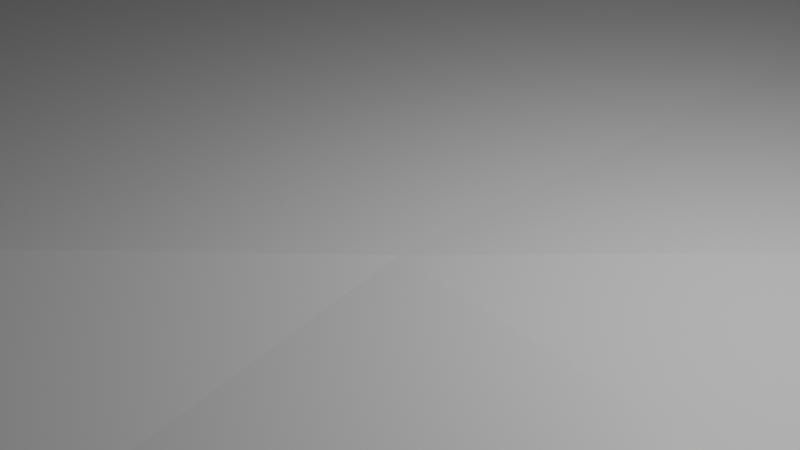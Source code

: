 # Source: TestMap.blend  (saved by Blender 2.81.16; exported with 4.5.12 LTS)
import bpy
from mathutils import Matrix  # noqa: F401  (used for matrix-valued properties, if any)

bpy.ops.wm.read_factory_settings(use_empty=True)
scene = bpy.context.scene
scene.name = 'Scene'

# ---- collections
col_collection = bpy.data.collections.new('Collection'); scene.collection.children.link(col_collection)

# ---- materials (node trees are filled in below, after node groups)
mat_material = bpy.data.materials.new('Material')
mat_material.alpha_threshold = 0.0
mat_material.use_transparent_shadow = False
mat_material.line_color = (0.0, 0.0, 0.0, 1.0)

# ---- material node trees
mat_material.use_nodes = True; mat_material.node_tree.nodes.clear()
_N = mat_material.node_tree.nodes; _L = mat_material.node_tree.links
n0 = _N.new('ShaderNodeOutputMaterial'); n0.name = 'Material Output'; n0.location = (300, 300)
n1 = _N.new('ShaderNodeBsdfPrincipled'); n1.name = 'Principled BSDF'; n1.location = (10, 300)
n1.distribution = 'GGX'
n1.subsurface_method = 'BURLEY'
n1.inputs[2].default_value = 0.4
n1.inputs[3].default_value = 1.45
n1.inputs[27].default_value = (0.0, 0.0, 0.0, 1.0)
n1.inputs[28].default_value = 1.0
_L.new(n1.outputs[0], n0.inputs[0])
n0.is_active_output = True

# ---- world
world_world = bpy.data.worlds.new('World'); scene.world = world_world
world_world.use_nodes = True; world_world.node_tree.nodes.clear()
_N = world_world.node_tree.nodes; _L = world_world.node_tree.links
n0 = _N.new('ShaderNodeOutputWorld'); n0.name = 'World Output'; n0.location = (300, 300)
n1 = _N.new('ShaderNodeBackground'); n1.name = 'Background'; n1.location = (10, 300)
n1.inputs[0].default_value = (0.05088, 0.05088, 0.05088, 1.0)
_L.new(n1.outputs[0], n0.inputs[0])
n0.is_active_output = True
world_world.color = (0.05088, 0.05088, 0.05088)
world_world.use_sun_shadow = False
world_world.sun_shadow_jitter_overblur = 0.0

# ---- cameras
cam_camera = bpy.data.cameras.new('Camera')
cam_camera.clip_end = 100.0
cam_camera.ortho_scale = 7.314

# ---- lights
light_light = bpy.data.lights.new('Light', 'POINT')
light_light.transmission_factor = 0.0
light_light.energy = 1000.0
light_light.shadow_soft_size = 0.1
light_light.shadow_maximum_resolution = 0.006
light_light.use_absolute_resolution = True

# ---- meshes
me_cube = bpy.data.meshes.new('Cube')
me_cube.from_pydata([(100.0, 0.0, 0.0), (0.0, 100.0, 0.0), (-100.0, 0.0, 0.0), (0.0, -100.0, -2.522), (100.0, 100.0, 30.9), (-100.0, 100.0, 0.0), (100.0, -100.0, 0.0), (-100.0, -100.0, 0.0), (0.0, 0.0, -0.4167), (50.0, -100.0, -0.4167), (0.0, 50.0, 0.0), (50.0, 0.0, -0.4167), (-100.0, -50.0, -1.815), (50.0, 100.0, 26.39), (-50.0, 100.0, 0.0), (-100.0, 50.0, 0.0), (-50.0, 0.0, 0.0), (-50.0, -100.0, -2.522), (100.0, 50.0, 30.9), (0.0, -50.0, -13.92), (100.0, -50.0, 0.0), (-50.0, -50.0, -13.92), (50.0, 50.0, 27.15), (-50.0, 50.0, 29.28), (50.0, -50.0, -8.209), (75.0, -100.0, 0.0), (0.0, 75.0, 0.0), (25.0, 0.0, -2.522), (-100.0, -75.0, -1.815), (25.0, 100.0, 3.926), (-75.0, 100.0, 0.0), (-100.0, 25.0, 0.0), (-75.0, 0.0, 0.0), (-25.0, -100.0, -2.522), (100.0, 75.0, 30.9), (0.0, -25.0, -6.747), (100.0, -25.0, 0.0), (25.0, -100.0, -2.522), (0.0, 25.0, 0.0), (75.0, 0.0, 0.0), (-100.0, -25.0, 0.0), (75.0, 100.0, 30.9), (-25.0, 100.0, 0.0), (-100.0, 75.0, 0.0), (-25.0, 0.0, 0.0), (-75.0, -100.0, -1.815), (100.0, 25.0, 14.84), (0.0, -75.0, -13.92), (100.0, -75.0, 0.0), (-50.0, -25.0, -2.522), (-50.0, -75.0, -13.92), (-75.0, -50.0, -11.75), (-25.0, -50.0, -13.92), (50.0, 75.0, 28.38), (50.0, 25.0, 10.88), (25.0, 50.0, 4.113), (75.0, 50.0, 30.9), (-50.0, 75.0, 14.54), (-50.0, 25.0, 14.54), (-75.0, 50.0, 14.54), (-25.0, 50.0, 14.54), (50.0, -25.0, -6.747), (50.0, -75.0, -6.747), (25.0, -50.0, -16.52), (75.0, -50.0, 0.0), (75.0, -75.0, 0.0), (25.0, -75.0, -13.92), (25.0, -25.0, -13.92), (-25.0, 25.0, 5.953), (-75.0, 25.0, 5.953), (-75.0, 75.0, 5.953), (75.0, 25.0, 17.7), (25.0, 25.0, 0.3589), (25.0, 75.0, 3.273), (-25.0, -75.0, -13.92), (-75.0, -75.0, -11.75), (-75.0, -25.0, -1.815), (-25.0, -25.0, -2.522), (75.0, 75.0, 30.9), (-25.0, 75.0, 5.953), (75.0, -25.0, 0.0), (87.5, -100.0, 0.0), (0.0, 87.5, 0.0), (12.5, 0.0, -1.815), (-100.0, -87.5, -0.4167), (12.5, 100.0, 0.0), (-87.5, 100.0, 0.0), (-100.0, 12.5, 0.0), (-87.5, 0.0, 0.0), (-12.5, -100.0, -2.522), (100.0, 87.5, 30.9), (0.0, -12.5, -3.36), (100.0, -12.5, 0.0), (37.5, -100.0, -1.815), (0.0, 37.5, 0.0), (62.5, 0.0, 0.0), (-100.0, -37.5, -0.4167), (62.5, 100.0, 30.9), (-37.5, 100.0, 0.0), (-100.0, 62.5, 0.0), (-37.5, 0.0, 0.0), (-62.5, -100.0, -2.522), (100.0, 37.5, 26.19), (0.0, -62.5, -16.52), (100.0, -62.5, 0.0), (-50.0, -12.5, 0.0), (-50.0, -62.5, -16.52), (-87.5, -50.0, -6.747), (-37.5, -50.0, -13.92), (50.0, 87.5, 27.17), (50.0, 37.5, 19.72), (12.5, 50.0, 0.0), (62.5, 50.0, 29.69), (-50.0, 87.5, 4.469), (-50.0, 37.5, 24.67), (-87.5, 50.0, 4.469), (-37.5, 50.0, 24.67), (50.0, -12.5, -3.36), (50.0, -62.5, -8.209), (12.5, -50.0, -13.92), (62.5, -50.0, -2.522), (62.5, -100.0, 0.0), (0.0, 62.5, 0.0), (37.5, 0.0, -1.815), (-100.0, -62.5, -2.522), (37.5, 100.0, 14.8), (-62.5, 100.0, 0.0), (-100.0, 37.5, 0.0), (-62.5, 0.0, 0.0), (-37.5, -100.0, -2.522), (100.0, 62.5, 30.9), (0.0, -37.5, -8.209), (100.0, -37.5, 0.0), (12.5, -100.0, -2.522), (0.0, 12.5, 0.0), (87.5, 0.0, 0.0), (-100.0, -12.5, 0.0), (87.5, 100.0, 30.9), (-12.5, 100.0, 0.0), (-100.0, 87.5, 0.0), (-12.5, 0.0, 0.0), (-87.5, -100.0, -0.4167), (100.0, 12.5, 3.954), (0.0, -87.5, -8.209), (100.0, -87.5, 0.0), (-50.0, -37.5, -8.209), (-50.0, -87.5, -8.209), (-62.5, -50.0, -13.92), (-12.5, -50.0, -13.92), (50.0, 62.5, 29.12), (50.0, 12.5, 1.936), (37.5, 50.0, 16.95), (87.5, 50.0, 30.9), (-50.0, 62.5, 24.67), (-50.0, 12.5, 4.469), (-62.5, 50.0, 24.67), (-12.5, 50.0, 4.469), (50.0, -37.5, -8.209), (50.0, -87.5, -3.36), (37.5, -50.0, -13.92), (87.5, -50.0, 0.0), (75.0, -62.5, 0.0), (75.0, -87.5, 0.0), (62.5, -75.0, -1.815), (87.5, -75.0, 0.0), (25.0, -62.5, -16.52), (25.0, -87.5, -8.209), (12.5, -75.0, -13.92), (37.5, -75.0, -11.75), (25.0, -12.5, -8.209), (25.0, -37.5, -16.52), (12.5, -25.0, -11.75), (37.5, -25.0, -11.75), (-25.0, 37.5, 11.96), (-25.0, 12.5, 0.7384), (-37.5, 25.0, 11.96), (-12.5, 25.0, 0.7384), (-75.0, 37.5, 11.96), (-75.0, 12.5, 0.7384), (-87.5, 25.0, 0.7384), (-62.5, 25.0, 11.96), (-75.0, 87.5, 0.7384), (-75.0, 62.5, 11.96), (-87.5, 75.0, 0.7384), (-62.5, 75.0, 11.96), (75.0, 37.5, 28.34), (75.0, 12.5, 4.665), (62.5, 25.0, 16.81), (87.5, 25.0, 15.87), (25.0, 37.5, 1.934), (25.0, 12.5, 0.0), (12.5, 25.0, 0.0), (37.5, 25.0, 3.528), (25.0, 87.5, 3.381), (25.0, 62.5, 4.232), (12.5, 75.0, 0.0), (37.5, 75.0, 17.1), (-25.0, -62.5, -16.52), (-25.0, -87.5, -8.209), (-37.5, -75.0, -13.92), (-12.5, -75.0, -13.92), (-75.0, -62.5, -13.92), (-75.0, -87.5, -6.747), (-87.5, -75.0, -6.747), (-62.5, -75.0, -13.92), (-75.0, -12.5, 0.0), (-75.0, -37.5, -6.747), (-87.5, -25.0, -0.4167), (-62.5, -25.0, -2.522), (-25.0, -12.5, 0.0), (-25.0, -37.5, -8.209), (-37.5, -25.0, -2.522), (-12.5, -25.0, -2.522), (75.0, 87.5, 30.9), (75.0, 62.5, 30.9), (62.5, 75.0, 30.9), (87.5, 75.0, 30.9), (-25.0, 87.5, 0.7384), (-25.0, 62.5, 11.96), (-37.5, 75.0, 11.96), (-12.5, 75.0, 0.7384), (75.0, -12.5, 0.0), (75.0, -37.5, 0.0), (62.5, -25.0, -1.815), (87.5, -25.0, 0.0), (87.5, -37.5, 0.0), (62.5, -37.5, -2.522), (62.5, -12.5, -0.4167), (-12.5, 62.5, 3.216), (-37.5, 62.5, 20.83), (-37.5, 87.5, 3.216), (87.5, 62.5, 30.9), (62.5, 62.5, 30.9), (62.5, 87.5, 30.9), (-12.5, -37.5, -8.209), (-37.5, -37.5, -8.209), (-37.5, -12.5, 0.0), (-62.5, -37.5, -8.209), (-87.5, -37.5, -3.36), (-87.5, -12.5, 0.0), (-62.5, -87.5, -8.209), (-87.5, -87.5, -3.36), (-87.5, -62.5, -8.209), (-12.5, -87.5, -8.209), (-37.5, -87.5, -8.209), (-37.5, -62.5, -16.52), (37.5, 62.5, 18.81), (12.5, 62.5, 0.0), (12.5, 87.5, 0.0), (37.5, 12.5, 0.3589), (12.5, 12.5, 0.0), (12.5, 37.5, 0.0), (87.5, 12.5, 3.718), (62.5, 12.5, 4.292), (62.5, 37.5, 26.6), (-62.5, 62.5, 20.83), (-87.5, 62.5, 3.216), (-87.5, 87.5, 0.0), (-62.5, 12.5, 3.216), (-87.5, 12.5, 0.0), (-87.5, 37.5, 3.216), (-12.5, 12.5, 0.0), (-37.5, 12.5, 3.216), (-37.5, 37.5, 20.83), (37.5, -37.5, -13.92), (12.5, -37.5, -13.92), (12.5, -12.5, -6.747), (37.5, -87.5, -6.747), (12.5, -87.5, -8.209), (12.5, -62.5, -16.52), (87.5, -87.5, 0.0), (62.5, -87.5, -0.4167), (62.5, -62.5, -2.522), (87.5, -62.5, 0.0), (37.5, -62.5, -13.92), (37.5, -12.5, -6.747), (-12.5, 37.5, 3.216), (-62.5, 37.5, 20.83), (-62.5, 87.5, 3.216), (87.5, 37.5, 27.19), (37.5, 37.5, 10.7), (37.5, 87.5, 15.13), (-12.5, -62.5, -16.52), (-62.5, -62.5, -16.52), (-62.5, -12.5, 0.0), (-12.5, -12.5, -0.4167), (87.5, 87.5, 30.9), (-12.5, 87.5, 0.0), (87.5, -12.5, 0.0)], [], [(288, 92, 0, 135), (287, 82, 1, 138), (286, 90, 4, 137), (285, 91, 8, 140), (284, 105, 16, 128), (283, 106, 21, 147), (282, 103, 19, 148), (281, 109, 13, 125), (280, 110, 22, 151), (279, 102, 18, 152), (278, 113, 14, 126), (277, 114, 23, 155), (276, 94, 10, 156), (275, 117, 11, 123), (274, 118, 24, 159), (273, 104, 20, 160), (272, 161, 64, 120), (271, 162, 65, 163), (270, 144, 48, 164), (269, 165, 63, 119), (268, 166, 66, 167), (267, 158, 62, 168), (266, 169, 27, 83), (265, 170, 67, 171), (264, 157, 61, 172), (263, 173, 60, 116), (262, 174, 68, 175), (261, 134, 38, 176), (260, 177, 59, 115), (259, 178, 69, 179), (258, 154, 58, 180), (257, 181, 30, 86), (256, 182, 70, 183), (255, 153, 57, 184), (254, 185, 56, 112), (253, 186, 71, 187), (252, 142, 46, 188), (251, 189, 55, 111), (250, 190, 72, 191), (249, 150, 54, 192), (248, 193, 29, 85), (247, 194, 73, 195), (246, 149, 53, 196), (245, 197, 52, 108), (244, 198, 74, 199), (243, 143, 47, 200), (242, 201, 51, 107), (241, 202, 75, 203), (240, 146, 50, 204), (239, 205, 32, 88), (238, 206, 76, 207), (237, 145, 49, 208), (236, 209, 44, 100), (235, 210, 77, 211), (234, 131, 35, 212), (233, 213, 41, 97), (232, 214, 78, 215), (231, 130, 34, 216), (230, 217, 42, 98), (229, 218, 79, 219), (228, 122, 26, 220), (227, 221, 39, 95), (226, 222, 80, 223), (225, 132, 36, 224), (222, 225, 224, 80), (64, 160, 225, 222), (160, 20, 132, 225), (157, 226, 223, 61), (24, 120, 226, 157), (120, 64, 222, 226), (117, 227, 95, 11), (61, 223, 227, 117), (223, 80, 221, 227), (218, 228, 220, 79), (60, 156, 228, 218), (156, 10, 122, 228), (153, 229, 219, 57), (23, 116, 229, 153), (116, 60, 218, 229), (113, 230, 98, 14), (57, 219, 230, 113), (219, 79, 217, 230), (214, 231, 216, 78), (56, 152, 231, 214), (152, 18, 130, 231), (149, 232, 215, 53), (22, 112, 232, 149), (112, 56, 214, 232), (109, 233, 97, 13), (53, 215, 233, 109), (215, 78, 213, 233), (210, 234, 212, 77), (52, 148, 234, 210), (148, 19, 131, 234), (145, 235, 211, 49), (21, 108, 235, 145), (108, 52, 210, 235), (105, 236, 100, 16), (49, 211, 236, 105), (211, 77, 209, 236), (206, 237, 208, 76), (51, 147, 237, 206), (147, 21, 145, 237), (96, 238, 207, 40), (12, 107, 238, 96), (107, 51, 206, 238), (136, 239, 88, 2), (40, 207, 239, 136), (207, 76, 205, 239), (202, 240, 204, 75), (45, 101, 240, 202), (101, 17, 146, 240), (84, 241, 203, 28), (7, 141, 241, 84), (141, 45, 202, 241), (124, 242, 107, 12), (28, 203, 242, 124), (203, 75, 201, 242), (198, 243, 200, 74), (33, 89, 243, 198), (89, 3, 143, 243), (146, 244, 199, 50), (17, 129, 244, 146), (129, 33, 198, 244), (106, 245, 108, 21), (50, 199, 245, 106), (199, 74, 197, 245), (194, 246, 196, 73), (55, 151, 246, 194), (151, 22, 149, 246), (122, 247, 195, 26), (10, 111, 247, 122), (111, 55, 194, 247), (82, 248, 85, 1), (26, 195, 248, 82), (195, 73, 193, 248), (190, 249, 192, 72), (27, 123, 249, 190), (123, 11, 150, 249), (134, 250, 191, 38), (8, 83, 250, 134), (83, 27, 190, 250), (94, 251, 111, 10), (38, 191, 251, 94), (191, 72, 189, 251), (186, 252, 188, 71), (39, 135, 252, 186), (135, 0, 142, 252), (150, 253, 187, 54), (11, 95, 253, 150), (95, 39, 186, 253), (110, 254, 112, 22), (54, 187, 254, 110), (187, 71, 185, 254), (182, 255, 184, 70), (59, 155, 255, 182), (155, 23, 153, 255), (99, 256, 183, 43), (15, 115, 256, 99), (115, 59, 182, 256), (139, 257, 86, 5), (43, 183, 257, 139), (183, 70, 181, 257), (178, 258, 180, 69), (32, 128, 258, 178), (128, 16, 154, 258), (87, 259, 179, 31), (2, 88, 259, 87), (88, 32, 178, 259), (127, 260, 115, 15), (31, 179, 260, 127), (179, 69, 177, 260), (174, 261, 176, 68), (44, 140, 261, 174), (140, 8, 134, 261), (154, 262, 175, 58), (16, 100, 262, 154), (100, 44, 174, 262), (114, 263, 116, 23), (58, 175, 263, 114), (175, 68, 173, 263), (170, 264, 172, 67), (63, 159, 264, 170), (159, 24, 157, 264), (131, 265, 171, 35), (19, 119, 265, 131), (119, 63, 170, 265), (91, 266, 83, 8), (35, 171, 266, 91), (171, 67, 169, 266), (166, 267, 168, 66), (37, 93, 267, 166), (93, 9, 158, 267), (143, 268, 167, 47), (3, 133, 268, 143), (133, 37, 166, 268), (103, 269, 119, 19), (47, 167, 269, 103), (167, 66, 165, 269), (162, 270, 164, 65), (25, 81, 270, 162), (81, 6, 144, 270), (158, 271, 163, 62), (9, 121, 271, 158), (121, 25, 162, 271), (118, 272, 120, 24), (62, 163, 272, 118), (163, 65, 161, 272), (161, 273, 160, 64), (65, 164, 273, 161), (164, 48, 104, 273), (165, 274, 159, 63), (66, 168, 274, 165), (168, 62, 118, 274), (169, 275, 123, 27), (67, 172, 275, 169), (172, 61, 117, 275), (173, 276, 156, 60), (68, 176, 276, 173), (176, 38, 94, 276), (177, 277, 155, 59), (69, 180, 277, 177), (180, 58, 114, 277), (181, 278, 126, 30), (70, 184, 278, 181), (184, 57, 113, 278), (185, 279, 152, 56), (71, 188, 279, 185), (188, 46, 102, 279), (189, 280, 151, 55), (72, 192, 280, 189), (192, 54, 110, 280), (193, 281, 125, 29), (73, 196, 281, 193), (196, 53, 109, 281), (197, 282, 148, 52), (74, 200, 282, 197), (200, 47, 103, 282), (201, 283, 147, 51), (75, 204, 283, 201), (204, 50, 106, 283), (205, 284, 128, 32), (76, 208, 284, 205), (208, 49, 105, 284), (209, 285, 140, 44), (77, 212, 285, 209), (212, 35, 91, 285), (213, 286, 137, 41), (78, 216, 286, 213), (216, 34, 90, 286), (217, 287, 138, 42), (79, 220, 287, 217), (220, 26, 82, 287), (221, 288, 135, 39), (80, 224, 288, 221), (224, 36, 92, 288)])
_uv = me_cube.uv_layers.new(name='UVMap')
_uv.uv.foreach_set('vector', [0.9375, 0.4375, 1.0, 0.4375, 1.0, 0.5, 0.9375, 0.5, 0.4375, 0.9375, 0.5, 0.9375, 0.5, 1.0, 0.4375, 1.0, 0.9375, 0.9375, 1.0, 0.9375, 1.0, 1.0, 0.9375, 1.0, 0.4375, 0.4375, 0.5, 0.4375, 0.5, 0.5, 0.4375, 0.5, 0.1875, 0.4375, 0.25, 0.4375, 0.25, 0.5, 0.1875, 0.5, 0.1875, 0.1875, 0.25, 0.1875, 0.25, 0.25, 0.1875, 0.25, 0.4375, 0.1875, 0.5, 0.1875, 0.5, 0.25, 0.4375, 0.25, 0.6875, 0.9375, 0.75, 0.9375, 0.75, 1.0, 0.6875, 1.0, 0.6875, 0.6875, 0.75, 0.6875, 0.75, 0.75, 0.6875, 0.75, 0.9375, 0.6875, 1.0, 0.6875, 1.0, 0.75, 0.9375, 0.75, 0.1875, 0.9375, 0.25, 0.9375, 0.25, 1.0, 0.1875, 1.0, 0.1875, 0.6875, 0.25, 0.6875, 0.25, 0.75, 0.1875, 0.75, 0.4375, 0.6875, 0.5, 0.6875, 0.5, 0.75, 0.4375, 0.75, 0.6875, 0.4375, 0.75, 0.4375, 0.75, 0.5, 0.6875, 0.5, 0.6875, 0.1875, 0.75, 0.1875, 0.75, 0.25, 0.6875, 0.25, 0.9375, 0.1875, 1.0, 0.1875, 1.0, 0.25, 0.9375, 0.25, 0.8125, 0.1875, 0.875, 0.1875, 0.875, 0.25, 0.8125, 0.25, 0.8125, 0.0625, 0.875, 0.0625, 0.875, 0.125, 0.8125, 0.125, 0.9375, 0.0625, 1.0, 0.0625, 1.0, 0.125, 0.9375, 0.125, 0.5625, 0.1875, 0.625, 0.1875, 0.625, 0.25, 0.5625, 0.25, 0.5625, 0.0625, 0.625, 0.0625, 0.625, 0.125, 0.5625, 0.125, 0.6875, 0.0625, 0.75, 0.0625, 0.75, 0.125, 0.6875, 0.125, 0.5625, 0.4375, 0.625, 0.4375, 0.625, 0.5, 0.5625, 0.5, 0.5625, 0.3125, 0.625, 0.3125, 0.625, 0.375, 0.5625, 0.375, 0.6875, 0.3125, 0.75, 0.3125, 0.75, 0.375, 0.6875, 0.375, 0.3125, 0.6875, 0.375, 0.6875, 0.375, 0.75, 0.3125, 0.75, 0.3125, 0.5625, 0.375, 0.5625, 0.375, 0.625, 0.3125, 0.625, 0.4375, 0.5625, 0.5, 0.5625, 0.5, 0.625, 0.4375, 0.625, 0.0625, 0.6875, 0.125, 0.6875, 0.125, 0.75, 0.0625, 0.75, 0.0625, 0.5625, 0.125, 0.5625, 0.125, 0.625, 0.0625, 0.625, 0.1875, 0.5625, 0.25, 0.5625, 0.25, 0.625, 0.1875, 0.625, 0.0625, 0.9375, 0.125, 0.9375, 0.125, 1.0, 0.0625, 1.0, 0.0625, 0.8125, 0.125, 0.8125, 0.125, 0.875, 0.0625, 0.875, 0.1875, 0.8125, 0.25, 0.8125, 0.25, 0.875, 0.1875, 0.875, 0.8125, 0.6875, 0.875, 0.6875, 0.875, 0.75, 0.8125, 0.75, 0.8125, 0.5625, 0.875, 0.5625, 0.875, 0.625, 0.8125, 0.625, 0.9375, 0.5625, 1.0, 0.5625, 1.0, 0.625, 0.9375, 0.625, 0.5625, 0.6875, 0.625, 0.6875, 0.625, 0.75, 0.5625, 0.75, 0.5625, 0.5625, 0.625, 0.5625, 0.625, 0.625, 0.5625, 0.625, 0.6875, 0.5625, 0.75, 0.5625, 0.75, 0.625, 0.6875, 0.625, 0.5625, 0.9375, 0.625, 0.9375, 0.625, 1.0, 0.5625, 1.0, 0.5625, 0.8125, 0.625, 0.8125, 0.625, 0.875, 0.5625, 0.875, 0.6875, 0.8125, 0.75, 0.8125, 0.75, 0.875, 0.6875, 0.875, 0.3125, 0.1875, 0.375, 0.1875, 0.375, 0.25, 0.3125, 0.25, 0.3125, 0.0625, 0.375, 0.0625, 0.375, 0.125, 0.3125, 0.125, 0.4375, 0.0625, 0.5, 0.0625, 0.5, 0.125, 0.4375, 0.125, 0.0625, 0.1875, 0.125, 0.1875, 0.125, 0.25, 0.0625, 0.25, 0.0625, 0.0625, 0.125, 0.0625, 0.125, 0.125, 0.0625, 0.125, 0.1875, 0.0625, 0.25, 0.0625, 0.25, 0.125, 0.1875, 0.125, 0.0625, 0.4375, 0.125, 0.4375, 0.125, 0.5, 0.0625, 0.5, 0.0625, 0.3125, 0.125, 0.3125, 0.125, 0.375, 0.0625, 0.375, 0.1875, 0.3125, 0.25, 0.3125, 0.25, 0.375, 0.1875, 0.375, 0.3125, 0.4375, 0.375, 0.4375, 0.375, 0.5, 0.3125, 0.5, 0.3125, 0.3125, 0.375, 0.3125, 0.375, 0.375, 0.3125, 0.375, 0.4375, 0.3125, 0.5, 0.3125, 0.5, 0.375, 0.4375, 0.375, 0.8125, 0.9375, 0.875, 0.9375, 0.875, 1.0, 0.8125, 1.0, 0.8125, 0.8125, 0.875, 0.8125, 0.875, 0.875, 0.8125, 0.875, 0.9375, 0.8125, 1.0, 0.8125, 1.0, 0.875, 0.9375, 0.875, 0.3125, 0.9375, 0.375, 0.9375, 0.375, 1.0, 0.3125, 1.0, 0.3125, 0.8125, 0.375, 0.8125, 0.375, 0.875, 0.3125, 0.875, 0.4375, 0.8125, 0.5, 0.8125, 0.5, 0.875, 0.4375, 0.875, 0.8125, 0.4375, 0.875, 0.4375, 0.875, 0.5, 0.8125, 0.5, 0.8125, 0.3125, 0.875, 0.3125, 0.875, 0.375, 0.8125, 0.375, 0.9375, 0.3125, 1.0, 0.3125, 1.0, 0.375, 0.9375, 0.375, 0.875, 0.3125, 0.9375, 0.3125, 0.9375, 0.375, 0.875, 0.375, 0.875, 0.25, 0.9375, 0.25, 0.9375, 0.3125, 0.875, 0.3125, 0.9375, 0.25, 1.0, 0.25, 1.0, 0.3125, 0.9375, 0.3125, 0.75, 0.3125, 0.8125, 0.3125, 0.8125, 0.375, 0.75, 0.375, 0.75, 0.25, 0.8125, 0.25, 0.8125, 0.3125, 0.75, 0.3125, 0.8125, 0.25, 0.875, 0.25, 0.875, 0.3125, 0.8125, 0.3125, 0.75, 0.4375, 0.8125, 0.4375, 0.8125, 0.5, 0.75, 0.5, 0.75, 0.375, 0.8125, 0.375, 0.8125, 0.4375, 0.75, 0.4375, 0.8125, 0.375, 0.875, 0.375, 0.875, 0.4375, 0.8125, 0.4375, 0.375, 0.8125, 0.4375, 0.8125, 0.4375, 0.875, 0.375, 0.875, 0.375, 0.75, 0.4375, 0.75, 0.4375, 0.8125, 0.375, 0.8125, 0.4375, 0.75, 0.5, 0.75, 0.5, 0.8125, 0.4375, 0.8125, 0.25, 0.8125, 0.3125, 0.8125, 0.3125, 0.875, 0.25, 0.875, 0.25, 0.75, 0.3125, 0.75, 0.3125, 0.8125, 0.25, 0.8125, 0.3125, 0.75, 0.375, 0.75, 0.375, 0.8125, 0.3125, 0.8125, 0.25, 0.9375, 0.3125, 0.9375, 0.3125, 1.0, 0.25, 1.0, 0.25, 0.875, 0.3125, 0.875, 0.3125, 0.9375, 0.25, 0.9375, 0.3125, 0.875, 0.375, 0.875, 0.375, 0.9375, 0.3125, 0.9375, 0.875, 0.8125, 0.9375, 0.8125, 0.9375, 0.875, 0.875, 0.875, 0.875, 0.75, 0.9375, 0.75, 0.9375, 0.8125, 0.875, 0.8125, 0.9375, 0.75, 1.0, 0.75, 1.0, 0.8125, 0.9375, 0.8125, 0.75, 0.8125, 0.8125, 0.8125, 0.8125, 0.875, 0.75, 0.875, 0.75, 0.75, 0.8125, 0.75, 0.8125, 0.8125, 0.75, 0.8125, 0.8125, 0.75, 0.875, 0.75, 0.875, 0.8125, 0.8125, 0.8125, 0.75, 0.9375, 0.8125, 0.9375, 0.8125, 1.0, 0.75, 1.0, 0.75, 0.875, 0.8125, 0.875, 0.8125, 0.9375, 0.75, 0.9375, 0.8125, 0.875, 0.875, 0.875, 0.875, 0.9375, 0.8125, 0.9375, 0.375, 0.3125, 0.4375, 0.3125, 0.4375, 0.375, 0.375, 0.375, 0.375, 0.25, 0.4375, 0.25, 0.4375, 0.3125, 0.375, 0.3125, 0.4375, 0.25, 0.5, 0.25, 0.5, 0.3125, 0.4375, 0.3125, 0.25, 0.3125, 0.3125, 0.3125, 0.3125, 0.375, 0.25, 0.375, 0.25, 0.25, 0.3125, 0.25, 0.3125, 0.3125, 0.25, 0.3125, 0.3125, 0.25, 0.375, 0.25, 0.375, 0.3125, 0.3125, 0.3125, 0.25, 0.4375, 0.3125, 0.4375, 0.3125, 0.5, 0.25, 0.5, 0.25, 0.375, 0.3125, 0.375, 0.3125, 0.4375, 0.25, 0.4375, 0.3125, 0.375, 0.375, 0.375, 0.375, 0.4375, 0.3125, 0.4375, 0.125, 0.3125, 0.1875, 0.3125, 0.1875, 0.375, 0.125, 0.375, 0.125, 0.25, 0.1875, 0.25, 0.1875, 0.3125, 0.125, 0.3125, 0.1875, 0.25, 0.25, 0.25, 0.25, 0.3125, 0.1875, 0.3125, 0.0, 0.3125, 0.0625, 0.3125, 0.0625, 0.375, 0.0, 0.375, 0.0, 0.25, 0.0625, 0.25, 0.0625, 0.3125, 0.0, 0.3125, 0.0625, 0.25, 0.125, 0.25, 0.125, 0.3125, 0.0625, 0.3125, 0.0, 0.4375, 0.0625, 0.4375, 0.0625, 0.5, 0.0, 0.5, 0.0, 0.375, 0.0625, 0.375, 0.0625, 0.4375, 0.0, 0.4375, 0.0625, 0.375, 0.125, 0.375, 0.125, 0.4375, 0.0625, 0.4375, 0.125, 0.0625, 0.1875, 0.0625, 0.1875, 0.125, 0.125, 0.125, 0.125, 0.0, 0.1875, 0.0, 0.1875, 0.0625, 0.125, 0.0625, 0.1875, 0.0, 0.25, 0.0, 0.25, 0.0625, 0.1875, 0.0625, 0.0, 0.0625, 0.0625, 0.0625, 0.0625, 0.125, 0.0, 0.125, 0.0, 0.0, 0.0625, 0.0, 0.0625, 0.0625, 0.0, 0.0625, 0.0625, 0.0, 0.125, 0.0, 0.125, 0.0625, 0.0625, 0.0625, 0.0, 0.1875, 0.0625, 0.1875, 0.0625, 0.25, 0.0, 0.25, 0.0, 0.125, 0.0625, 0.125, 0.0625, 0.1875, 0.0, 0.1875, 0.0625, 0.125, 0.125, 0.125, 0.125, 0.1875, 0.0625, 0.1875, 0.375, 0.0625, 0.4375, 0.0625, 0.4375, 0.125, 0.375, 0.125, 0.375, 0.0, 0.4375, 0.0, 0.4375, 0.0625, 0.375, 0.0625, 0.4375, 0.0, 0.5, 0.0, 0.5, 0.0625, 0.4375, 0.0625, 0.25, 0.0625, 0.3125, 0.0625, 0.3125, 0.125, 0.25, 0.125, 0.25, 0.0, 0.3125, 0.0, 0.3125, 0.0625, 0.25, 0.0625, 0.3125, 0.0, 0.375, 0.0, 0.375, 0.0625, 0.3125, 0.0625, 0.25, 0.1875, 0.3125, 0.1875, 0.3125, 0.25, 0.25, 0.25, 0.25, 0.125, 0.3125, 0.125, 0.3125, 0.1875, 0.25, 0.1875, 0.3125, 0.125, 0.375, 0.125, 0.375, 0.1875, 0.3125, 0.1875, 0.625, 0.8125, 0.6875, 0.8125, 0.6875, 0.875, 0.625, 0.875, 0.625, 0.75, 0.6875, 0.75, 0.6875, 0.8125, 0.625, 0.8125, 0.6875, 0.75, 0.75, 0.75, 0.75, 0.8125, 0.6875, 0.8125, 0.5, 0.8125, 0.5625, 0.8125, 0.5625, 0.875, 0.5, 0.875, 0.5, 0.75, 0.5625, 0.75, 0.5625, 0.8125, 0.5, 0.8125, 0.5625, 0.75, 0.625, 0.75, 0.625, 0.8125, 0.5625, 0.8125, 0.5, 0.9375, 0.5625, 0.9375, 0.5625, 1.0, 0.5, 1.0, 0.5, 0.875, 0.5625, 0.875, 0.5625, 0.9375, 0.5, 0.9375, 0.5625, 0.875, 0.625, 0.875, 0.625, 0.9375, 0.5625, 0.9375, 0.625, 0.5625, 0.6875, 0.5625, 0.6875, 0.625, 0.625, 0.625, 0.625, 0.5, 0.6875, 0.5, 0.6875, 0.5625, 0.625, 0.5625, 0.6875, 0.5, 0.75, 0.5, 0.75, 0.5625, 0.6875, 0.5625, 0.5, 0.5625, 0.5625, 0.5625, 0.5625, 0.625, 0.5, 0.625, 0.5, 0.5, 0.5625, 0.5, 0.5625, 0.5625, 0.5, 0.5625, 0.5625, 0.5, 0.625, 0.5, 0.625, 0.5625, 0.5625, 0.5625, 0.5, 0.6875, 0.5625, 0.6875, 0.5625, 0.75, 0.5, 0.75, 0.5, 0.625, 0.5625, 0.625, 0.5625, 0.6875, 0.5, 0.6875, 0.5625, 0.625, 0.625, 0.625, 0.625, 0.6875, 0.5625, 0.6875, 0.875, 0.5625, 0.9375, 0.5625, 0.9375, 0.625, 0.875, 0.625, 0.875, 0.5, 0.9375, 0.5, 0.9375, 0.5625, 0.875, 0.5625, 0.9375, 0.5, 1.0, 0.5, 1.0, 0.5625, 0.9375, 0.5625, 0.75, 0.5625, 0.8125, 0.5625, 0.8125, 0.625, 0.75, 0.625, 0.75, 0.5, 0.8125, 0.5, 0.8125, 0.5625, 0.75, 0.5625, 0.8125, 0.5, 0.875, 0.5, 0.875, 0.5625, 0.8125, 0.5625, 0.75, 0.6875, 0.8125, 0.6875, 0.8125, 0.75, 0.75, 0.75, 0.75, 0.625, 0.8125, 0.625, 0.8125, 0.6875, 0.75, 0.6875, 0.8125, 0.625, 0.875, 0.625, 0.875, 0.6875, 0.8125, 0.6875, 0.125, 0.8125, 0.1875, 0.8125, 0.1875, 0.875, 0.125, 0.875, 0.125, 0.75, 0.1875, 0.75, 0.1875, 0.8125, 0.125, 0.8125, 0.1875, 0.75, 0.25, 0.75, 0.25, 0.8125, 0.1875, 0.8125, 0.0, 0.8125, 0.0625, 0.8125, 0.0625, 0.875, 0.0, 0.875, 0.0, 0.75, 0.0625, 0.75, 0.0625, 0.8125, 0.0, 0.8125, 0.0625, 0.75, 0.125, 0.75, 0.125, 0.8125, 0.0625, 0.8125, 0.0, 0.9375, 0.0625, 0.9375, 0.0625, 1.0, 0.0, 1.0, 0.0, 0.875, 0.0625, 0.875, 0.0625, 0.9375, 0.0, 0.9375, 0.0625, 0.875, 0.125, 0.875, 0.125, 0.9375, 0.0625, 0.9375, 0.125, 0.5625, 0.1875, 0.5625, 0.1875, 0.625, 0.125, 0.625, 0.125, 0.5, 0.1875, 0.5, 0.1875, 0.5625, 0.125, 0.5625, 0.1875, 0.5, 0.25, 0.5, 0.25, 0.5625, 0.1875, 0.5625, 0.0, 0.5625, 0.0625, 0.5625, 0.0625, 0.625, 0.0, 0.625, 0.0, 0.5, 0.0625, 0.5, 0.0625, 0.5625, 0.0, 0.5625, 0.0625, 0.5, 0.125, 0.5, 0.125, 0.5625, 0.0625, 0.5625, 0.0, 0.6875, 0.0625, 0.6875, 0.0625, 0.75, 0.0, 0.75, 0.0, 0.625, 0.0625, 0.625, 0.0625, 0.6875, 0.0, 0.6875, 0.0625, 0.625, 0.125, 0.625, 0.125, 0.6875, 0.0625, 0.6875, 0.375, 0.5625, 0.4375, 0.5625, 0.4375, 0.625, 0.375, 0.625, 0.375, 0.5, 0.4375, 0.5, 0.4375, 0.5625, 0.375, 0.5625, 0.4375, 0.5, 0.5, 0.5, 0.5, 0.5625, 0.4375, 0.5625, 0.25, 0.5625, 0.3125, 0.5625, 0.3125, 0.625, 0.25, 0.625, 0.25, 0.5, 0.3125, 0.5, 0.3125, 0.5625, 0.25, 0.5625, 0.3125, 0.5, 0.375, 0.5, 0.375, 0.5625, 0.3125, 0.5625, 0.25, 0.6875, 0.3125, 0.6875, 0.3125, 0.75, 0.25, 0.75, 0.25, 0.625, 0.3125, 0.625, 0.3125, 0.6875, 0.25, 0.6875, 0.3125, 0.625, 0.375, 0.625, 0.375, 0.6875, 0.3125, 0.6875, 0.625, 0.3125, 0.6875, 0.3125, 0.6875, 0.375, 0.625, 0.375, 0.625, 0.25, 0.6875, 0.25, 0.6875, 0.3125, 0.625, 0.3125, 0.6875, 0.25, 0.75, 0.25, 0.75, 0.3125, 0.6875, 0.3125, 0.5, 0.3125, 0.5625, 0.3125, 0.5625, 0.375, 0.5, 0.375, 0.5, 0.25, 0.5625, 0.25, 0.5625, 0.3125, 0.5, 0.3125, 0.5625, 0.25, 0.625, 0.25, 0.625, 0.3125, 0.5625, 0.3125, 0.5, 0.4375, 0.5625, 0.4375, 0.5625, 0.5, 0.5, 0.5, 0.5, 0.375, 0.5625, 0.375, 0.5625, 0.4375, 0.5, 0.4375, 0.5625, 0.375, 0.625, 0.375, 0.625, 0.4375, 0.5625, 0.4375, 0.625, 0.0625, 0.6875, 0.0625, 0.6875, 0.125, 0.625, 0.125, 0.625, 0.0, 0.6875, 0.0, 0.6875, 0.0625, 0.625, 0.0625, 0.6875, 0.0, 0.75, 0.0, 0.75, 0.0625, 0.6875, 0.0625, 0.5, 0.0625, 0.5625, 0.0625, 0.5625, 0.125, 0.5, 0.125, 0.5, 0.0, 0.5625, 0.0, 0.5625, 0.0625, 0.5, 0.0625, 0.5625, 0.0, 0.625, 0.0, 0.625, 0.0625, 0.5625, 0.0625, 0.5, 0.1875, 0.5625, 0.1875, 0.5625, 0.25, 0.5, 0.25, 0.5, 0.125, 0.5625, 0.125, 0.5625, 0.1875, 0.5, 0.1875, 0.5625, 0.125, 0.625, 0.125, 0.625, 0.1875, 0.5625, 0.1875, 0.875, 0.0625, 0.9375, 0.0625, 0.9375, 0.125, 0.875, 0.125, 0.875, 0.0, 0.9375, 0.0, 0.9375, 0.0625, 0.875, 0.0625, 0.9375, 0.0, 1.0, 0.0, 1.0, 0.0625, 0.9375, 0.0625, 0.75, 0.0625, 0.8125, 0.0625, 0.8125, 0.125, 0.75, 0.125, 0.75, 0.0, 0.8125, 0.0, 0.8125, 0.0625, 0.75, 0.0625, 0.8125, 0.0, 0.875, 0.0, 0.875, 0.0625, 0.8125, 0.0625, 0.75, 0.1875, 0.8125, 0.1875, 0.8125, 0.25, 0.75, 0.25, 0.75, 0.125, 0.8125, 0.125, 0.8125, 0.1875, 0.75, 0.1875, 0.8125, 0.125, 0.875, 0.125, 0.875, 0.1875, 0.8125, 0.1875, 0.875, 0.1875, 0.9375, 0.1875, 0.9375, 0.25, 0.875, 0.25, 0.875, 0.125, 0.9375, 0.125, 0.9375, 0.1875, 0.875, 0.1875, 0.9375, 0.125, 1.0, 0.125, 1.0, 0.1875, 0.9375, 0.1875, 0.625, 0.1875, 0.6875, 0.1875, 0.6875, 0.25, 0.625, 0.25, 0.625, 0.125, 0.6875, 0.125, 0.6875, 0.1875, 0.625, 0.1875, 0.6875, 0.125, 0.75, 0.125, 0.75, 0.1875, 0.6875, 0.1875, 0.625, 0.4375, 0.6875, 0.4375, 0.6875, 0.5, 0.625, 0.5, 0.625, 0.375, 0.6875, 0.375, 0.6875, 0.4375, 0.625, 0.4375, 0.6875, 0.375, 0.75, 0.375, 0.75, 0.4375, 0.6875, 0.4375, 0.375, 0.6875, 0.4375, 0.6875, 0.4375, 0.75, 0.375, 0.75, 0.375, 0.625, 0.4375, 0.625, 0.4375, 0.6875, 0.375, 0.6875, 0.4375, 0.625, 0.5, 0.625, 0.5, 0.6875, 0.4375, 0.6875, 0.125, 0.6875, 0.1875, 0.6875, 0.1875, 0.75, 0.125, 0.75, 0.125, 0.625, 0.1875, 0.625, 0.1875, 0.6875, 0.125, 0.6875, 0.1875, 0.625, 0.25, 0.625, 0.25, 0.6875, 0.1875, 0.6875, 0.125, 0.9375, 0.1875, 0.9375, 0.1875, 1.0, 0.125, 1.0, 0.125, 0.875, 0.1875, 0.875, 0.1875, 0.9375, 0.125, 0.9375, 0.1875, 0.875, 0.25, 0.875, 0.25, 0.9375, 0.1875, 0.9375, 0.875, 0.6875, 0.9375, 0.6875, 0.9375, 0.75, 0.875, 0.75, 0.875, 0.625, 0.9375, 0.625, 0.9375, 0.6875, 0.875, 0.6875, 0.9375, 0.625, 1.0, 0.625, 1.0, 0.6875, 0.9375, 0.6875, 0.625, 0.6875, 0.6875, 0.6875, 0.6875, 0.75, 0.625, 0.75, 0.625, 0.625, 0.6875, 0.625, 0.6875, 0.6875, 0.625, 0.6875, 0.6875, 0.625, 0.75, 0.625, 0.75, 0.6875, 0.6875, 0.6875, 0.625, 0.9375, 0.6875, 0.9375, 0.6875, 1.0, 0.625, 1.0, 0.625, 0.875, 0.6875, 0.875, 0.6875, 0.9375, 0.625, 0.9375, 0.6875, 0.875, 0.75, 0.875, 0.75, 0.9375, 0.6875, 0.9375, 0.375, 0.1875, 0.4375, 0.1875, 0.4375, 0.25, 0.375, 0.25, 0.375, 0.125, 0.4375, 0.125, 0.4375, 0.1875, 0.375, 0.1875, 0.4375, 0.125, 0.5, 0.125, 0.5, 0.1875, 0.4375, 0.1875, 0.125, 0.1875, 0.1875, 0.1875, 0.1875, 0.25, 0.125, 0.25, 0.125, 0.125, 0.1875, 0.125, 0.1875, 0.1875, 0.125, 0.1875, 0.1875, 0.125, 0.25, 0.125, 0.25, 0.1875, 0.1875, 0.1875, 0.125, 0.4375, 0.1875, 0.4375, 0.1875, 0.5, 0.125, 0.5, 0.125, 0.375, 0.1875, 0.375, 0.1875, 0.4375, 0.125, 0.4375, 0.1875, 0.375, 0.25, 0.375, 0.25, 0.4375, 0.1875, 0.4375, 0.375, 0.4375, 0.4375, 0.4375, 0.4375, 0.5, 0.375, 0.5, 0.375, 0.375, 0.4375, 0.375, 0.4375, 0.4375, 0.375, 0.4375, 0.4375, 0.375, 0.5, 0.375, 0.5, 0.4375, 0.4375, 0.4375, 0.875, 0.9375, 0.9375, 0.9375, 0.9375, 1.0, 0.875, 1.0, 0.875, 0.875, 0.9375, 0.875, 0.9375, 0.9375, 0.875, 0.9375, 0.9375, 0.875, 1.0, 0.875, 1.0, 0.9375, 0.9375, 0.9375, 0.375, 0.9375, 0.4375, 0.9375, 0.4375, 1.0, 0.375, 1.0, 0.375, 0.875, 0.4375, 0.875, 0.4375, 0.9375, 0.375, 0.9375, 0.4375, 0.875, 0.5, 0.875, 0.5, 0.9375, 0.4375, 0.9375, 0.875, 0.4375, 0.9375, 0.4375, 0.9375, 0.5, 0.875, 0.5, 0.875, 0.375, 0.9375, 0.375, 0.9375, 0.4375, 0.875, 0.4375, 0.9375, 0.375, 1.0, 0.375, 1.0, 0.4375, 0.9375, 0.4375])
me_cube.materials.append(mat_material)
me_cube.use_remesh_preserve_volume = False
me_cube.use_remesh_preserve_attributes = False
me_cube.use_mirror_vertex_groups = False
me_cube.update()

# ---- objects
ob_cube = bpy.data.objects.new('Cube', me_cube)
ob_light = bpy.data.objects.new('Light', light_light)
ob_camera = bpy.data.objects.new('Camera', cam_camera)

# ---- transforms, parenting, visibility, modifiers, constraints
ob_cube.location = (0.0, 0.0, 0.0)
ob_cube.lock_rotations_4d = False
ob_cube.empty_display_type = 'ARROWS'
ob_cube.lineart.crease_threshold = 0.0
ob_light.location = (4.076, 1.005, 5.904)
ob_light.rotation_euler = (0.6503, 0.05522, 1.866)
ob_light.lock_rotations_4d = False
ob_light.empty_display_type = 'ARROWS'
ob_light.color = (0.0, 0.0, 0.0, 0.0)
ob_light.lineart.crease_threshold = 0.0
ob_camera.location = (7.359, -6.926, 4.958)
ob_camera.rotation_euler = (1.109, 0.0, 0.8149)
ob_camera.lock_rotations_4d = False
ob_camera.empty_display_type = 'ARROWS'
ob_camera.color = (0.0, 0.0, 0.0, 0.0)
ob_camera.display_type = 'WIRE'
ob_camera.lineart.crease_threshold = 0.0

# ---- collection membership
col_collection.objects.link(ob_cube)
col_collection.objects.link(ob_light)
col_collection.objects.link(ob_camera)

# ---- scene / render settings (as saved in the file)
scene.camera = ob_camera
scene.frame_start = 1; scene.frame_end = 250; scene.frame_set(1)
scene.render.engine = 'BLENDER_EEVEE_NEXT'
scene.cycles.use_denoising = False
scene.cycles.samples = 128
scene.cycles.sampling_pattern = 'TABULATED_SOBOL'
scene.cycles.use_adaptive_sampling = False
scene.cycles.use_light_tree = False
scene.view_settings.view_transform = 'Filmic'
bpy.context.view_layer.update()
